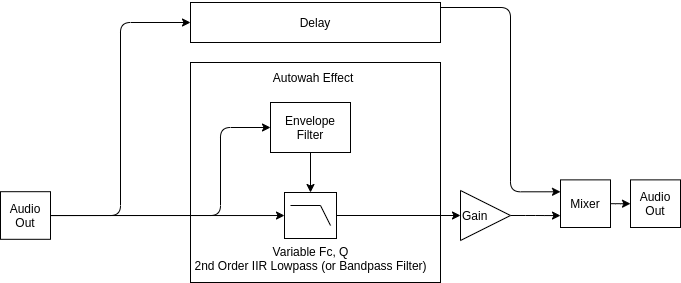

The diagram above was exported from draw.io. Its source (the exported page's mxGraphModel, read from the mxfile embedded in the PNG):
<mxGraphModel dx="1145" dy="533" grid="1" gridSize="10" guides="1" tooltips="1" connect="1" arrows="1" fold="1" page="1" pageScale="1" pageWidth="850" pageHeight="1100" math="0" shadow="0">
  <root>
    <mxCell id="0" />
    <mxCell id="1" parent="0" />
    <mxCell id="32" value="" style="rounded=0;whiteSpace=wrap;html=1;" vertex="1" parent="1">
      <mxGeometry x="240" y="140" width="250" height="220" as="geometry" />
    </mxCell>
    <mxCell id="7" value="" style="edgeStyle=orthogonalEdgeStyle;rounded=0;orthogonalLoop=1;jettySize=auto;html=1;entryX=0;entryY=0.5;entryDx=0;entryDy=0;exitX=1;exitY=0.25;exitDx=0;exitDy=0;" parent="1" target="6" edge="1">
      <mxGeometry relative="1" as="geometry">
        <mxPoint x="270" y="115" as="sourcePoint" />
      </mxGeometry>
    </mxCell>
    <mxCell id="23" value="Information" style="edgeLabel;html=1;align=center;verticalAlign=middle;resizable=0;points=[];labelBackgroundColor=none;" parent="7" vertex="1" connectable="0">
      <mxGeometry x="-0.1829" y="-3" relative="1" as="geometry">
        <mxPoint x="-33.03" y="-22.17" as="offset" />
      </mxGeometry>
    </mxCell>
    <mxCell id="36" style="edgeStyle=none;html=1;" edge="1" parent="1" source="29" target="35">
      <mxGeometry relative="1" as="geometry" />
    </mxCell>
    <mxCell id="29" value="Variable Fc, Q&lt;br&gt;2nd Order IIR Lowpass (or Bandpass Filter)" style="verticalLabelPosition=bottom;shadow=0;dashed=0;align=center;html=1;verticalAlign=top;shape=mxgraph.electrical.logic_gates.lowpass_filter;" vertex="1" parent="1">
      <mxGeometry x="334" y="270" width="52" height="46" as="geometry" />
    </mxCell>
    <mxCell id="33" style="edgeStyle=none;html=1;" edge="1" parent="1" source="30" target="29">
      <mxGeometry relative="1" as="geometry" />
    </mxCell>
    <mxCell id="30" value="Envelope Filter" style="rounded=0;whiteSpace=wrap;html=1;" vertex="1" parent="1">
      <mxGeometry x="320" y="180" width="80" height="50" as="geometry" />
    </mxCell>
    <mxCell id="48" style="edgeStyle=orthogonalEdgeStyle;html=1;entryX=0;entryY=0.5;entryDx=0;entryDy=0;" edge="1" parent="1" source="31" target="47">
      <mxGeometry relative="1" as="geometry" />
    </mxCell>
    <mxCell id="31" value="Mixer" style="rounded=0;whiteSpace=wrap;html=1;" vertex="1" parent="1">
      <mxGeometry x="610" y="257.38" width="50" height="47.62" as="geometry" />
    </mxCell>
    <mxCell id="37" style="edgeStyle=orthogonalEdgeStyle;html=1;entryX=0;entryY=0.75;entryDx=0;entryDy=0;" edge="1" parent="1" source="35" target="31">
      <mxGeometry relative="1" as="geometry" />
    </mxCell>
    <mxCell id="35" value="Gain" style="triangle;whiteSpace=wrap;html=1;align=left;" vertex="1" parent="1">
      <mxGeometry x="510" y="268" width="50" height="50" as="geometry" />
    </mxCell>
    <mxCell id="39" style="edgeStyle=orthogonalEdgeStyle;html=1;" edge="1" parent="1" target="29">
      <mxGeometry relative="1" as="geometry">
        <mxPoint x="100" y="293.0344827586207" as="sourcePoint" />
      </mxGeometry>
    </mxCell>
    <mxCell id="40" style="edgeStyle=orthogonalEdgeStyle;html=1;entryX=0;entryY=0.5;entryDx=0;entryDy=0;" edge="1" parent="1" target="30">
      <mxGeometry relative="1" as="geometry">
        <mxPoint x="100" y="293.0344827586207" as="sourcePoint" />
        <Array as="points">
          <mxPoint x="270" y="293" />
          <mxPoint x="270" y="205" />
        </Array>
      </mxGeometry>
    </mxCell>
    <mxCell id="44" style="edgeStyle=orthogonalEdgeStyle;html=1;entryX=0;entryY=0.5;entryDx=0;entryDy=0;" edge="1" parent="1" target="43">
      <mxGeometry relative="1" as="geometry">
        <mxPoint x="100" y="293.0344827586207" as="sourcePoint" />
      </mxGeometry>
    </mxCell>
    <mxCell id="45" style="edgeStyle=orthogonalEdgeStyle;html=1;entryX=0;entryY=0.25;entryDx=0;entryDy=0;" edge="1" parent="1" source="43" target="31">
      <mxGeometry relative="1" as="geometry">
        <Array as="points">
          <mxPoint x="560" y="85" />
          <mxPoint x="560" y="269" />
          <mxPoint x="610" y="269" />
        </Array>
      </mxGeometry>
    </mxCell>
    <mxCell id="43" value="Delay" style="rounded=0;whiteSpace=wrap;html=1;" vertex="1" parent="1">
      <mxGeometry x="240" y="80" width="250" height="40" as="geometry" />
    </mxCell>
    <mxCell id="47" value="Audio&lt;br&gt;Out" style="rounded=0;whiteSpace=wrap;html=1;" vertex="1" parent="1">
      <mxGeometry x="680" y="257.38" width="50" height="47.62" as="geometry" />
    </mxCell>
    <mxCell id="50" value="Audio&lt;br&gt;Out" style="rounded=0;whiteSpace=wrap;html=1;" vertex="1" parent="1">
      <mxGeometry x="50" y="269.19" width="50" height="47.62" as="geometry" />
    </mxCell>
    <mxCell id="51" value="Autowah Effect" style="text;html=1;strokeColor=none;fillColor=none;align=center;verticalAlign=middle;whiteSpace=wrap;rounded=0;" vertex="1" parent="1">
      <mxGeometry x="292.5" y="140" width="140" height="30" as="geometry" />
    </mxCell>
  </root>
</mxGraphModel>